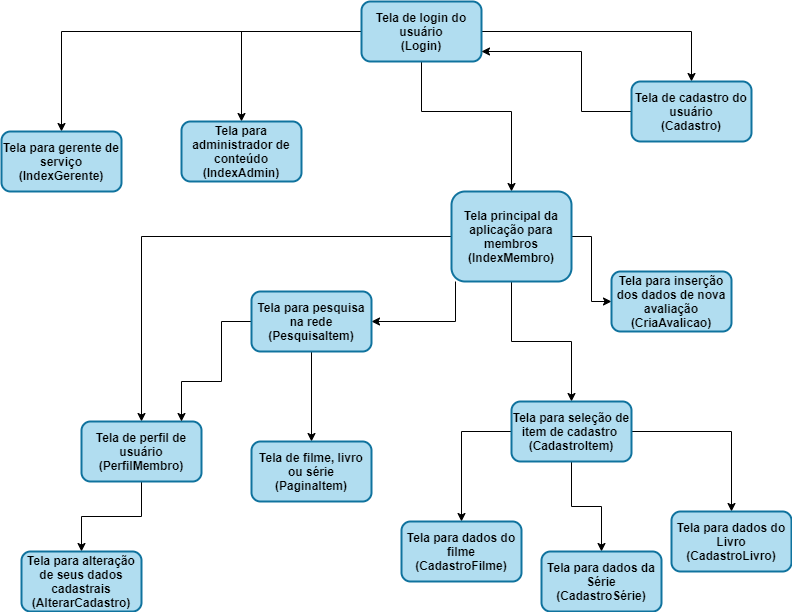

The diagram above was exported from draw.io. Its source (the exported page's mxGraphModel, read from the mxfile embedded in the PNG):
<mxGraphModel dx="997" dy="548" grid="1" gridSize="10" guides="1" tooltips="1" connect="1" arrows="1" fold="1" page="1" pageScale="1" pageWidth="827" pageHeight="1169" math="0" shadow="0">
  <root>
    <mxCell id="0" />
    <mxCell id="1" parent="0" />
    <mxCell id="uvbVoVzDlGax3au-Yd0f-10" style="edgeStyle=orthogonalEdgeStyle;rounded=0;orthogonalLoop=1;jettySize=auto;html=1;entryX=0.5;entryY=0;entryDx=0;entryDy=0;fontFamily=Helvetica;" parent="1" source="uvbVoVzDlGax3au-Yd0f-4" target="uvbVoVzDlGax3au-Yd0f-8" edge="1">
      <mxGeometry relative="1" as="geometry">
        <Array as="points">
          <mxPoint x="440" y="160" />
          <mxPoint x="530" y="160" />
        </Array>
      </mxGeometry>
    </mxCell>
    <mxCell id="uvbVoVzDlGax3au-Yd0f-31" style="edgeStyle=orthogonalEdgeStyle;rounded=0;orthogonalLoop=1;jettySize=auto;html=1;fontFamily=Helvetica;entryX=0.5;entryY=0;entryDx=0;entryDy=0;" parent="1" source="uvbVoVzDlGax3au-Yd0f-4" target="uvbVoVzDlGax3au-Yd0f-29" edge="1">
      <mxGeometry relative="1" as="geometry">
        <mxPoint x="-100" y="170" as="targetPoint" />
      </mxGeometry>
    </mxCell>
    <mxCell id="uvbVoVzDlGax3au-Yd0f-34" style="edgeStyle=orthogonalEdgeStyle;rounded=0;orthogonalLoop=1;jettySize=auto;html=1;fontFamily=Helvetica;" parent="1" source="uvbVoVzDlGax3au-Yd0f-4" target="uvbVoVzDlGax3au-Yd0f-33" edge="1">
      <mxGeometry relative="1" as="geometry" />
    </mxCell>
    <mxCell id="og3MHuIcWDWUhNYEUj2S-1" style="edgeStyle=orthogonalEdgeStyle;rounded=0;orthogonalLoop=1;jettySize=auto;html=1;" edge="1" parent="1" source="uvbVoVzDlGax3au-Yd0f-4" target="uvbVoVzDlGax3au-Yd0f-5">
      <mxGeometry relative="1" as="geometry" />
    </mxCell>
    <mxCell id="uvbVoVzDlGax3au-Yd0f-4" value="Tela de login do usuário&lt;br&gt;(Login)" style="rounded=1;whiteSpace=wrap;html=1;strokeColor=#10739e;fillColor=#b1ddf0;strokeWidth=2;fontStyle=1;fontFamily=Helvetica;" parent="1" vertex="1">
      <mxGeometry x="380" y="50" width="120" height="60" as="geometry" />
    </mxCell>
    <mxCell id="uvbVoVzDlGax3au-Yd0f-7" style="edgeStyle=orthogonalEdgeStyle;rounded=0;orthogonalLoop=1;jettySize=auto;html=1;fontFamily=Helvetica;" parent="1" source="uvbVoVzDlGax3au-Yd0f-5" target="uvbVoVzDlGax3au-Yd0f-4" edge="1">
      <mxGeometry relative="1" as="geometry">
        <Array as="points">
          <mxPoint x="600" y="160" />
          <mxPoint x="600" y="100" />
        </Array>
        <mxPoint x="510" y="60" as="targetPoint" />
      </mxGeometry>
    </mxCell>
    <mxCell id="uvbVoVzDlGax3au-Yd0f-5" value="Tela de cadastro do usuário&lt;br&gt;(Cadastro)" style="rounded=1;whiteSpace=wrap;html=1;strokeColor=#10739e;fillColor=#b1ddf0;strokeWidth=2;fontStyle=1;fontFamily=Helvetica;" parent="1" vertex="1">
      <mxGeometry x="650" y="130" width="120" height="60" as="geometry" />
    </mxCell>
    <mxCell id="uvbVoVzDlGax3au-Yd0f-15" style="edgeStyle=orthogonalEdgeStyle;rounded=0;orthogonalLoop=1;jettySize=auto;html=1;fontFamily=Helvetica;" parent="1" source="uvbVoVzDlGax3au-Yd0f-8" target="uvbVoVzDlGax3au-Yd0f-11" edge="1">
      <mxGeometry relative="1" as="geometry" />
    </mxCell>
    <mxCell id="uvbVoVzDlGax3au-Yd0f-20" style="edgeStyle=orthogonalEdgeStyle;rounded=0;orthogonalLoop=1;jettySize=auto;html=1;fontFamily=Helvetica;" parent="1" source="uvbVoVzDlGax3au-Yd0f-8" target="uvbVoVzDlGax3au-Yd0f-19" edge="1">
      <mxGeometry relative="1" as="geometry" />
    </mxCell>
    <mxCell id="uvbVoVzDlGax3au-Yd0f-28" style="edgeStyle=orthogonalEdgeStyle;rounded=0;orthogonalLoop=1;jettySize=auto;html=1;fontFamily=Helvetica;" parent="1" source="uvbVoVzDlGax3au-Yd0f-8" target="uvbVoVzDlGax3au-Yd0f-27" edge="1">
      <mxGeometry relative="1" as="geometry" />
    </mxCell>
    <mxCell id="og3MHuIcWDWUhNYEUj2S-2" style="edgeStyle=orthogonalEdgeStyle;rounded=0;orthogonalLoop=1;jettySize=auto;html=1;" edge="1" parent="1" source="uvbVoVzDlGax3au-Yd0f-8" target="uvbVoVzDlGax3au-Yd0f-12">
      <mxGeometry relative="1" as="geometry">
        <Array as="points">
          <mxPoint x="474" y="280" />
        </Array>
      </mxGeometry>
    </mxCell>
    <mxCell id="uvbVoVzDlGax3au-Yd0f-8" value="Tela principal da aplicação para membros&lt;br&gt;(IndexMembro)" style="rounded=1;whiteSpace=wrap;html=1;strokeColor=#10739e;fillColor=#b1ddf0;strokeWidth=2;fontStyle=1;fontFamily=Helvetica;" parent="1" vertex="1">
      <mxGeometry x="470" y="240" width="120" height="90" as="geometry" />
    </mxCell>
    <mxCell id="uvbVoVzDlGax3au-Yd0f-26" style="edgeStyle=orthogonalEdgeStyle;rounded=0;orthogonalLoop=1;jettySize=auto;html=1;fontFamily=Helvetica;" parent="1" source="uvbVoVzDlGax3au-Yd0f-11" target="uvbVoVzDlGax3au-Yd0f-25" edge="1">
      <mxGeometry relative="1" as="geometry" />
    </mxCell>
    <mxCell id="uvbVoVzDlGax3au-Yd0f-11" value="Tela de perfil de usuário&lt;br&gt;(PerfilMembro)" style="rounded=1;whiteSpace=wrap;html=1;strokeColor=#10739e;fillColor=#b1ddf0;strokeWidth=2;fontStyle=1;fontFamily=Helvetica;" parent="1" vertex="1">
      <mxGeometry x="100" y="470" width="120" height="60" as="geometry" />
    </mxCell>
    <mxCell id="uvbVoVzDlGax3au-Yd0f-18" style="edgeStyle=orthogonalEdgeStyle;rounded=0;orthogonalLoop=1;jettySize=auto;html=1;fontFamily=Helvetica;" parent="1" source="uvbVoVzDlGax3au-Yd0f-12" target="uvbVoVzDlGax3au-Yd0f-13" edge="1">
      <mxGeometry relative="1" as="geometry" />
    </mxCell>
    <mxCell id="og3MHuIcWDWUhNYEUj2S-3" style="edgeStyle=orthogonalEdgeStyle;rounded=0;orthogonalLoop=1;jettySize=auto;html=1;" edge="1" parent="1" source="uvbVoVzDlGax3au-Yd0f-12" target="uvbVoVzDlGax3au-Yd0f-11">
      <mxGeometry relative="1" as="geometry">
        <Array as="points">
          <mxPoint x="240" y="370" />
          <mxPoint x="240" y="430" />
          <mxPoint x="200" y="430" />
        </Array>
      </mxGeometry>
    </mxCell>
    <mxCell id="uvbVoVzDlGax3au-Yd0f-12" value="Tela para pesquisa na rede&lt;br&gt;(PesquisaItem)" style="rounded=1;whiteSpace=wrap;html=1;strokeColor=#10739e;fillColor=#b1ddf0;strokeWidth=2;fontStyle=1;fontFamily=Helvetica;" parent="1" vertex="1">
      <mxGeometry x="270" y="340" width="120" height="60" as="geometry" />
    </mxCell>
    <mxCell id="uvbVoVzDlGax3au-Yd0f-13" value="Tela de filme, livro ou série&lt;br&gt;(PaginaItem)" style="rounded=1;whiteSpace=wrap;html=1;strokeColor=#10739e;fillColor=#b1ddf0;strokeWidth=2;fontStyle=1;fontFamily=Helvetica;" parent="1" vertex="1">
      <mxGeometry x="270" y="490" width="120" height="60" as="geometry" />
    </mxCell>
    <mxCell id="uvbVoVzDlGax3au-Yd0f-23" style="edgeStyle=orthogonalEdgeStyle;rounded=0;orthogonalLoop=1;jettySize=auto;html=1;fontFamily=Helvetica;" parent="1" source="uvbVoVzDlGax3au-Yd0f-19" target="uvbVoVzDlGax3au-Yd0f-22" edge="1">
      <mxGeometry relative="1" as="geometry" />
    </mxCell>
    <mxCell id="og3MHuIcWDWUhNYEUj2S-8" style="edgeStyle=orthogonalEdgeStyle;rounded=0;orthogonalLoop=1;jettySize=auto;html=1;entryX=0.5;entryY=0;entryDx=0;entryDy=0;" edge="1" parent="1" source="uvbVoVzDlGax3au-Yd0f-19" target="og3MHuIcWDWUhNYEUj2S-7">
      <mxGeometry relative="1" as="geometry">
        <Array as="points">
          <mxPoint x="480" y="480" />
        </Array>
      </mxGeometry>
    </mxCell>
    <mxCell id="og3MHuIcWDWUhNYEUj2S-9" style="edgeStyle=orthogonalEdgeStyle;rounded=0;orthogonalLoop=1;jettySize=auto;html=1;" edge="1" parent="1" source="uvbVoVzDlGax3au-Yd0f-19" target="og3MHuIcWDWUhNYEUj2S-6">
      <mxGeometry relative="1" as="geometry" />
    </mxCell>
    <mxCell id="uvbVoVzDlGax3au-Yd0f-19" value="Tela para seleção de item de cadastro&amp;nbsp;&lt;br&gt;(CadastroItem)" style="rounded=1;whiteSpace=wrap;html=1;strokeColor=#10739e;fillColor=#b1ddf0;strokeWidth=2;fontStyle=1;fontFamily=Helvetica;" parent="1" vertex="1">
      <mxGeometry x="530" y="450" width="120" height="60" as="geometry" />
    </mxCell>
    <mxCell id="uvbVoVzDlGax3au-Yd0f-22" value="Tela para dados do Livro&lt;br&gt;(CadastroLivro)" style="rounded=1;whiteSpace=wrap;html=1;strokeColor=#10739e;fillColor=#b1ddf0;strokeWidth=2;fontStyle=1;fontFamily=Helvetica;" parent="1" vertex="1">
      <mxGeometry x="690" y="560" width="120" height="60" as="geometry" />
    </mxCell>
    <mxCell id="uvbVoVzDlGax3au-Yd0f-25" value="Tela para alteração de seus dados cadastrais&lt;br&gt;(AlterarCadastro)" style="rounded=1;whiteSpace=wrap;html=1;strokeColor=#10739e;fillColor=#b1ddf0;strokeWidth=2;fontStyle=1;fontFamily=Helvetica;" parent="1" vertex="1">
      <mxGeometry x="40" y="600" width="120" height="60" as="geometry" />
    </mxCell>
    <mxCell id="uvbVoVzDlGax3au-Yd0f-27" value="Tela para inserção dos dados de nova avaliação&lt;br&gt;(CriaAvalicao)" style="rounded=1;whiteSpace=wrap;html=1;strokeColor=#10739e;fillColor=#b1ddf0;strokeWidth=2;fontStyle=1;fontFamily=Helvetica;" parent="1" vertex="1">
      <mxGeometry x="630" y="320" width="120" height="60" as="geometry" />
    </mxCell>
    <mxCell id="uvbVoVzDlGax3au-Yd0f-29" value="Tela para administrador de conteúdo&lt;br&gt;(IndexAdmin)" style="rounded=1;whiteSpace=wrap;html=1;strokeColor=#10739e;fillColor=#b1ddf0;strokeWidth=2;fontStyle=1;fontFamily=Helvetica;" parent="1" vertex="1">
      <mxGeometry x="200" y="170" width="120" height="60" as="geometry" />
    </mxCell>
    <mxCell id="uvbVoVzDlGax3au-Yd0f-33" value="Tela para gerente de serviço&lt;br&gt;(IndexGerente)" style="rounded=1;whiteSpace=wrap;html=1;strokeColor=#10739e;fillColor=#b1ddf0;strokeWidth=2;fontStyle=1;fontFamily=Helvetica;" parent="1" vertex="1">
      <mxGeometry x="20" y="180" width="120" height="60" as="geometry" />
    </mxCell>
    <mxCell id="og3MHuIcWDWUhNYEUj2S-5" style="edgeStyle=orthogonalEdgeStyle;rounded=0;orthogonalLoop=1;jettySize=auto;html=1;exitX=0.5;exitY=1;exitDx=0;exitDy=0;" edge="1" parent="1" source="uvbVoVzDlGax3au-Yd0f-29" target="uvbVoVzDlGax3au-Yd0f-29">
      <mxGeometry relative="1" as="geometry" />
    </mxCell>
    <mxCell id="og3MHuIcWDWUhNYEUj2S-6" value="Tela para dados da Série&lt;br&gt;(CadastroSérie)" style="rounded=1;whiteSpace=wrap;html=1;strokeColor=#10739e;fillColor=#b1ddf0;strokeWidth=2;fontStyle=1;fontFamily=Helvetica;" vertex="1" parent="1">
      <mxGeometry x="560" y="600" width="120" height="60" as="geometry" />
    </mxCell>
    <mxCell id="og3MHuIcWDWUhNYEUj2S-7" value="Tela para dados do filme&lt;br&gt;(CadastroFilme)" style="rounded=1;whiteSpace=wrap;html=1;strokeColor=#10739e;fillColor=#b1ddf0;strokeWidth=2;fontStyle=1;fontFamily=Helvetica;" vertex="1" parent="1">
      <mxGeometry x="420" y="570" width="120" height="60" as="geometry" />
    </mxCell>
  </root>
</mxGraphModel>